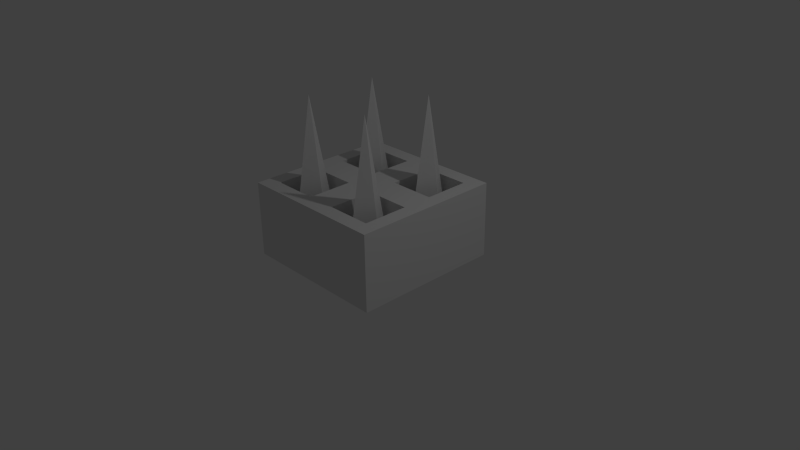 # Source: spikes.blend  (saved by Blender 2.72.0; exported with 4.5.12 LTS)
import bpy
from mathutils import Matrix  # noqa: F401  (used for matrix-valued properties, if any)

bpy.ops.wm.read_factory_settings(use_empty=True)
scene = bpy.context.scene
scene.name = 'Scene'

# ---- collections
col_collection_1 = bpy.data.collections.new('Collection 1'); scene.collection.children.link(col_collection_1)
col_collection_3 = bpy.data.collections.new('Collection 3'); scene.collection.children.link(col_collection_3)

# ---- materials (node trees are filled in below, after node groups)
mat_material = bpy.data.materials.new('Material')
mat_material.alpha_threshold = 0.0
mat_material.use_transparent_shadow = False
mat_material.roughness = 0.5
mat_material.line_color = (0.0, 0.0, 0.0, 1.0)

# ---- material node trees

# ---- world
world_world = bpy.data.worlds.new('World'); scene.world = world_world
world_world.color = (0.05088, 0.05088, 0.05088)
world_world.use_sun_shadow = False
world_world.sun_shadow_jitter_overblur = 0.0
world_world.cycles.sampling_method = 'MANUAL'
world_world.cycles.sample_map_resolution = 256

# ---- cameras
cam_camera = bpy.data.cameras.new('Camera')
cam_camera.clip_end = 100.0
cam_camera.lens = 35.0
cam_camera.sensor_width = 32.0
cam_camera.sensor_height = 18.0
cam_camera.ortho_scale = 7.314
cam_camera.dof.focus_distance = 0.0
cam_camera.dof.aperture_fstop = 128.0

# ---- lights
light_lamp = bpy.data.lights.new('Lamp', 'POINT')
light_lamp.transmission_factor = 0.0
light_lamp.cutoff_distance = 30.0
light_lamp.energy = 100.0
light_lamp.shadow_buffer_clip_start = 1.001
light_lamp.shadow_soft_size = 0.1
light_lamp.shadow_maximum_resolution = 0.006
light_lamp.use_absolute_resolution = True
light_lamp.cycles.use_multiple_importance_sampling = False

# ---- meshes
me_cube = bpy.data.meshes.new('Cube')
me_cube.from_pydata([(1.0, 1.0, 1.0), (1.0, -1.0, 1.0), (-1.0, -1.0, 1.0), (-1.0, 1.0, 1.0), (1.0, 1.0, 0.0), (1.0, -1.0, 0.0), (-1.0, -1.0, 0.0), (-1.0, 1.0, 0.0), (1.0, -5.364e-07, 1.0), (2.384e-07, 1.0, 1.0), (-5.364e-07, -1.0, 1.0), (-1.0, 1.788e-07, 1.0), (-1.49e-07, -1.788e-07, 1.0), (1.0, -2.98e-07, 0.0), (-2.98e-07, -1.0, 0.0), (-1.0, 2.384e-07, 0.0), (2.384e-07, 1.0, 0.0), (-0.8, -0.8, 1.0), (-0.2, -0.8, 1.0), (-0.8, -0.2, 1.0), (-0.2, -0.2, 1.0), (-0.8, 0.8, 1.0), (-0.2, 0.8, 1.0), (-0.8, 0.2, 1.0), (-0.2, 0.2, 1.0), (0.8, 0.8, 1.0), (0.8, 0.2, 1.0), (0.2, 0.8, 1.0), (0.2, 0.2, 1.0), (0.8, -0.8, 1.0), (0.8, -0.2, 1.0), (0.2, -0.8, 1.0), (0.2, -0.2, 1.0), (-0.8, -0.8, 0.0), (-0.2, -0.8, 0.0), (-0.8, -0.2, 0.0), (-0.2, -0.2, 0.0), (-0.8, 0.8, 0.0), (-0.2, 0.8, 0.0), (-0.8, 0.2, 0.0), (-0.2, 0.2, 0.0), (0.8, 0.8, 0.0), (0.8, 0.2, 0.0), (0.2, 0.8, 0.0), (0.2, 0.2, 0.0), (0.8, -0.8, 0.0), (0.8, -0.2, 0.0), (0.2, -0.8, 0.0), (0.2, -0.2, 0.0), (-0.8, -0.8, 0.0008008), (-0.2, -0.8, 0.0008008), (-0.8, -0.2, 0.0008008), (-0.2, -0.2, 0.0008008), (-0.8, 0.8, 0.0008008), (-0.2, 0.8, 0.0008008), (-0.8, 0.2, 0.0008008), (-0.2, 0.2, 0.0008008), (0.8, 0.8, 0.0008008), (0.8, 0.2, 0.0008008), (0.2, 0.8, 0.0008008), (0.2, 0.2, 0.0008008), (0.8, -0.8, 0.0008008), (0.8, -0.2, 0.0008008), (0.2, -0.8, 0.0008008), (0.2, -0.2, 0.0008008)], [], [(12, 11, 19, 20), (13, 8, 1, 5), (14, 10, 2, 6), (15, 11, 3, 7), (8, 12, 32, 30), (12, 8, 26, 28), (11, 12, 24, 23), (4, 0, 8, 13), (5, 1, 10, 14), (13, 5, 14, 6, 15, 7, 16, 4), (6, 2, 11, 15), (9, 16, 7, 3), (0, 4, 16, 9), (27, 28, 44, 43), (10, 12, 20, 18), (11, 2, 17, 19), (2, 10, 18, 17), (21, 23, 39, 37), (12, 9, 22, 24), (3, 11, 23, 21), (9, 3, 21, 22), (23, 24, 40, 39), (9, 12, 28, 27), (0, 9, 27, 25), (8, 0, 25, 26), (17, 18, 34, 33), (12, 10, 31, 32), (10, 1, 29, 31), (1, 8, 30, 29), (47, 45, 61, 63), (34, 36, 52, 50), (46, 48, 64, 62), (38, 37, 53, 54), (26, 25, 41, 42), (30, 32, 48, 46), (20, 19, 35, 36), (31, 29, 45, 47), (19, 17, 33, 35), (24, 22, 38, 40), (22, 21, 37, 38), (28, 26, 42, 44), (25, 27, 43, 41), (32, 31, 47, 48), (18, 20, 36, 34), (29, 30, 46, 45), (52, 51, 49, 50), (54, 53, 55, 56), (57, 59, 60, 58), (62, 64, 63, 61), (33, 34, 50, 49), (44, 42, 58, 60), (41, 43, 59, 57), (39, 40, 56, 55), (37, 39, 55, 53), (36, 35, 51, 52), (48, 47, 63, 64), (35, 33, 49, 51), (45, 46, 62, 61), (43, 44, 60, 59), (42, 41, 57, 58), (40, 38, 54, 56)])
me_cube.materials.append(mat_material)
me_cube.use_remesh_preserve_volume = False
me_cube.use_remesh_preserve_attributes = False
me_cube.use_mirror_vertex_groups = False
me_cube.update()
me_cone_003 = bpy.data.meshes.new('Cone.003')
me_cone_003.from_pydata([(0.0, 1.0, -1.0), (1.0, -4.371e-08, -1.0), (-8.742e-08, -1.0, -1.0), (0.0, 0.0, 1.0), (-1.0, 1.192e-08, -1.0)], [], [(2, 3, 4), (0, 3, 1), (4, 3, 0), (1, 3, 2), (0, 1, 2, 4)])
me_cone_003.use_remesh_preserve_volume = False
me_cone_003.use_remesh_preserve_attributes = False
me_cone_003.use_mirror_vertex_groups = False
me_cone_003.update()
me_cone_002 = bpy.data.meshes.new('Cone.002')
me_cone_002.from_pydata([(0.0, 1.0, -1.0), (1.0, -4.371e-08, -1.0), (-8.742e-08, -1.0, -1.0), (0.0, 0.0, 1.0), (-1.0, 1.192e-08, -1.0)], [], [(2, 3, 4), (0, 3, 1), (4, 3, 0), (1, 3, 2), (0, 1, 2, 4)])
me_cone_002.use_remesh_preserve_volume = False
me_cone_002.use_remesh_preserve_attributes = False
me_cone_002.use_mirror_vertex_groups = False
me_cone_002.update()
me_cone_001 = bpy.data.meshes.new('Cone.001')
me_cone_001.from_pydata([(0.0, 1.0, -1.0), (1.0, -4.371e-08, -1.0), (-8.742e-08, -1.0, -1.0), (0.0, 0.0, 1.0), (-1.0, 1.192e-08, -1.0)], [], [(2, 3, 4), (0, 3, 1), (4, 3, 0), (1, 3, 2), (0, 1, 2, 4)])
me_cone_001.use_remesh_preserve_volume = False
me_cone_001.use_remesh_preserve_attributes = False
me_cone_001.use_mirror_vertex_groups = False
me_cone_001.update()
me_cone = bpy.data.meshes.new('Cone')
me_cone.from_pydata([(0.0, 1.0, -1.0), (1.0, -4.371e-08, -1.0), (-8.742e-08, -1.0, -1.0), (0.0, 0.0, 1.0), (-1.0, 1.192e-08, -1.0)], [], [(2, 3, 4), (0, 3, 1), (4, 3, 0), (1, 3, 2), (0, 1, 2, 4)])
me_cone.use_remesh_preserve_volume = False
me_cone.use_remesh_preserve_attributes = False
me_cone.use_mirror_vertex_groups = False
me_cone.update()

# ---- objects
ob_cube = bpy.data.objects.new('Cube', me_cube)
ob_lamp = bpy.data.objects.new('Lamp', light_lamp)
ob_camera = bpy.data.objects.new('Camera', cam_camera)
ob_cone_003 = bpy.data.objects.new('Cone.003', me_cone_003)
ob_cone_002 = bpy.data.objects.new('Cone.002', me_cone_002)
ob_cone_001 = bpy.data.objects.new('Cone.001', me_cone_001)
ob_cone = bpy.data.objects.new('Cone', me_cone)

# ---- transforms, parenting, visibility, modifiers, constraints
ob_cube.location = (0.0, 0.0, 0.0)
ob_cube.lock_rotations_4d = False
ob_cube.empty_display_type = 'ARROWS'
ob_cube.lineart.crease_threshold = 0.0
ob_lamp.location = (4.076, 1.005, 5.904)
ob_lamp.rotation_euler = (0.6503, 0.05522, 1.866)
ob_lamp.lock_rotations_4d = False
ob_lamp.empty_display_type = 'ARROWS'
ob_lamp.color = (0.0, 0.0, 0.0, 0.0)
ob_lamp.lineart.crease_threshold = 0.0
ob_camera.location = (7.481, -6.508, 5.344)
ob_camera.rotation_euler = (1.109, 0.01082, 0.8149)
ob_camera.lock_rotations_4d = False
ob_camera.empty_display_type = 'ARROWS'
ob_camera.color = (0.0, 0.0, 0.0, 0.0)
ob_camera.display_type = 'WIRE'
ob_camera.lineart.crease_threshold = 0.0
ob_cone_003.location = (-0.4927, -0.5189, 1.079)
ob_cone_003.scale = (0.2737, 0.3912, 1.062)
ob_cone_003.lineart.crease_threshold = 0.0
ob_cone_002.location = (0.5073, -0.5189, 1.079)
ob_cone_002.scale = (0.2737, 0.3912, 1.062)
ob_cone_002.lineart.crease_threshold = 0.0
ob_cone_001.location = (0.5073, 0.4811, 1.079)
ob_cone_001.scale = (0.2737, 0.3912, 1.062)
ob_cone_001.lineart.crease_threshold = 0.0
ob_cone.location = (-0.4927, 0.4811, 1.079)
ob_cone.scale = (0.2737, 0.3912, 1.062)
ob_cone.lineart.crease_threshold = 0.0

# ---- collection membership
col_collection_1.objects.link(ob_cube)
col_collection_1.objects.link(ob_lamp)
col_collection_1.objects.link(ob_camera)
col_collection_3.objects.link(ob_cone_003)
col_collection_3.objects.link(ob_cone_002)
col_collection_3.objects.link(ob_cone_001)
col_collection_3.objects.link(ob_cone)

# ---- scene / render settings (as saved in the file)
scene.camera = ob_camera
scene.frame_start = 1; scene.frame_end = 250; scene.frame_set(1)
scene.render.engine = 'BLENDER_EEVEE_NEXT'
scene.render.resolution_percentage = 50
scene.render.dither_intensity = 0.0
scene.cycles.use_denoising = False
scene.cycles.samples = 10
scene.cycles.sampling_pattern = 'TABULATED_SOBOL'
scene.cycles.light_sampling_threshold = 0.0
scene.cycles.use_adaptive_sampling = False
scene.cycles.use_light_tree = False
scene.cycles.blur_glossy = 0.0
scene.cycles.pixel_filter_type = 'GAUSSIAN'
scene.cycles.sample_clamp_indirect = 0.0
scene.view_settings.view_transform = 'Standard'
bpy.context.view_layer.update()

